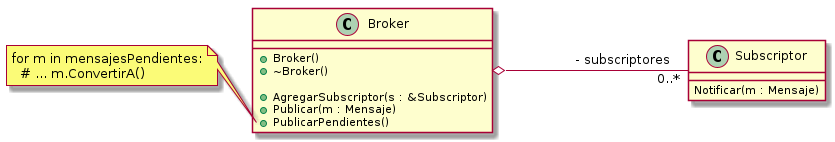

The diagram above was rendered by PlantUML. Its source (embedded in the PNG):
@startuml

!include clase_broker.plantuml
!include clase_subscriptor.plantuml

Broker o- "0..*" Subscriptor: "\t\t- subscriptores"

@enduml